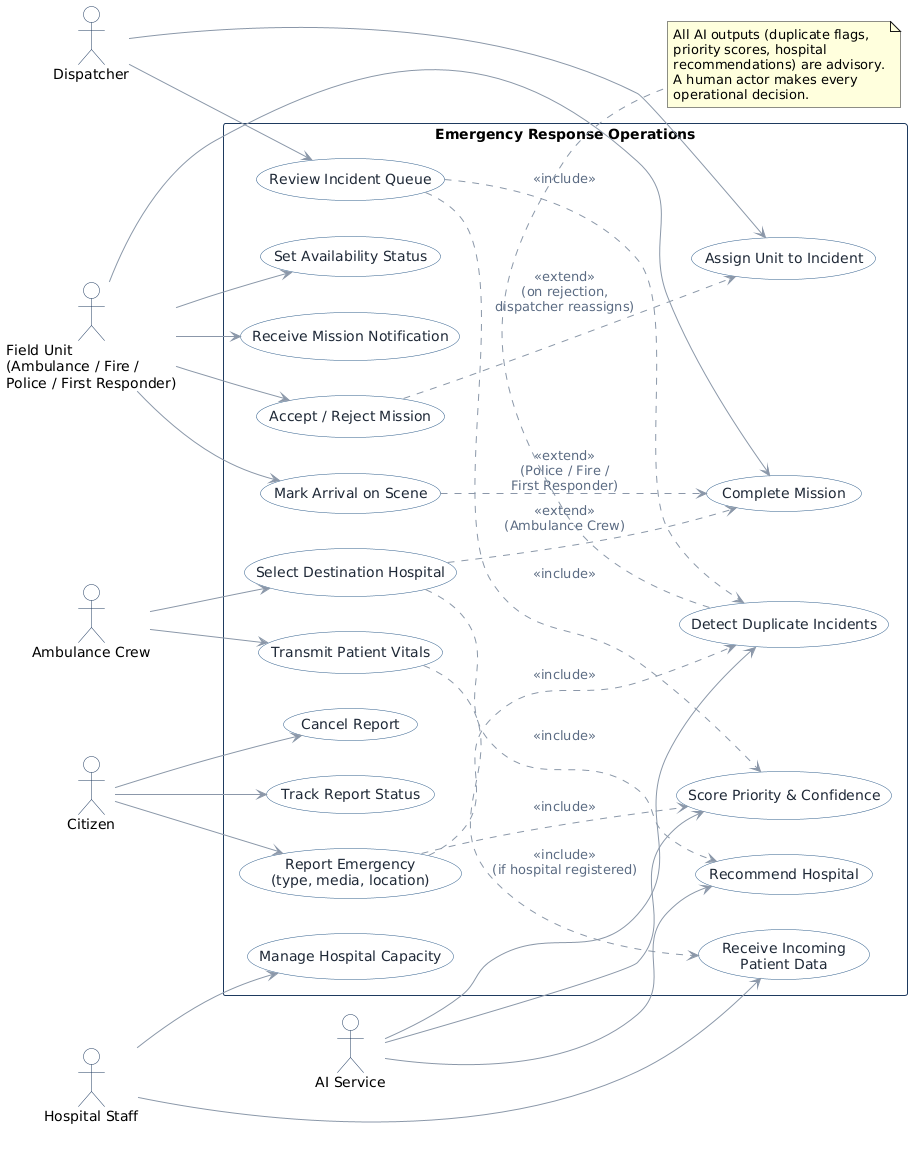

The diagram above was rendered by PlantUML. Its source (embedded in the PNG):
@startuml
left to right direction
skinparam backgroundColor white
skinparam defaultFontName Helvetica
skinparam shadowing false
skinparam ArrowColor #8A97A8
skinparam ActorBorderColor #1E3A5F
skinparam ActorBackgroundColor white
skinparam UseCaseBorderColor #2E5C8A
skinparam UseCaseBackgroundColor white
skinparam UseCaseFontColor #1F2937
skinparam PackageBorderColor #1E3A5F
skinparam PackageFontColor #1E3A5F
skinparam PackageBackgroundColor white
skinparam ArrowFontColor #5B6B82

actor "Citizen" as Citizen
actor "Dispatcher" as Dispatcher
actor "Field Unit\n(Ambulance / Fire /\nPolice / First Responder)" as FieldUnit
actor "Ambulance Crew" as Ambulance
actor "Hospital Staff" as Hospital
actor "AI Service" as AI

rectangle "Emergency Response Operations" {
  usecase "Report Emergency\n(type, media, location)" as UC1
  usecase "Cancel Report" as UC2
  usecase "Track Report Status" as UC3

  usecase "Review Incident Queue" as UC4
  usecase "Assign Unit to Incident" as UC5

  usecase "Set Availability Status" as UC6
  usecase "Receive Mission Notification" as UC7
  usecase "Accept / Reject Mission" as UC8
  usecase "Mark Arrival on Scene" as UC9
  usecase "Complete Mission" as UC10

  usecase "Select Destination Hospital" as UC11
  usecase "Transmit Patient Vitals" as UC12
  usecase "Receive Incoming\nPatient Data" as UC13
  usecase "Manage Hospital Capacity" as UC14

  usecase "Detect Duplicate Incidents" as UCai1
  usecase "Score Priority & Confidence" as UCai2
  usecase "Recommend Hospital" as UCai3
}

Citizen --> UC1
Citizen --> UC2
Citizen --> UC3

Dispatcher --> UC4
Dispatcher --> UC5

FieldUnit --> UC6
FieldUnit --> UC7
FieldUnit --> UC8
FieldUnit --> UC9
FieldUnit --> UC10

Ambulance --> UC11
Ambulance --> UC12

Hospital --> UC13
Hospital --> UC14

UC1 ..> UCai1 : <<include>>
UC1 ..> UCai2 : <<include>>
UC4 ..> UCai1 : <<include>>
UC4 ..> UCai2 : <<include>>
UC11 ..> UCai3 : <<include>>
AI --> UCai1
AI --> UCai2
AI --> UCai3

UC9 ..> UC10 : <<extend>>\n(Police / Fire /\nFirst Responder)
UC11 ..> UC10 : <<extend>>\n(Ambulance Crew)
UC12 ..> UC13 : <<include>>\n(if hospital registered)
UC8 ..> UC5 : <<extend>>\n(on rejection,\ndispatcher reassigns)

note bottom of UCai1
  All AI outputs (duplicate flags,
  priority scores, hospital
  recommendations) are advisory.
  A human actor makes every
  operational decision.
end note
@enduml